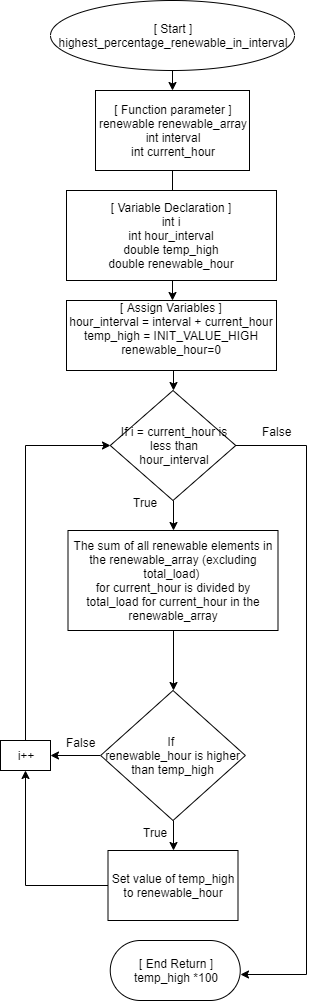

The diagram above was exported from draw.io. Its source (the exported page's mxGraphModel, read from the mxfile embedded in the PNG):
<mxGraphModel dx="1662" dy="713" grid="1" gridSize="10" guides="1" tooltips="1" connect="1" arrows="1" fold="1" page="1" pageScale="1" pageWidth="850" pageHeight="1100" math="0" shadow="0">
  <root>
    <mxCell id="0" />
    <mxCell id="1" parent="0" />
    <mxCell id="3nBoLBjlCGnDC8B4MwK_-1" style="edgeStyle=orthogonalEdgeStyle;rounded=0;orthogonalLoop=1;jettySize=auto;html=1;exitX=0.5;exitY=1;exitDx=0;exitDy=0;entryX=0.5;entryY=0;entryDx=0;entryDy=0;" parent="1" source="3nBoLBjlCGnDC8B4MwK_-2" target="3nBoLBjlCGnDC8B4MwK_-4" edge="1">
      <mxGeometry relative="1" as="geometry" />
    </mxCell>
    <mxCell id="3nBoLBjlCGnDC8B4MwK_-2" value="&lt;div&gt;[ Start ]&lt;/div&gt;&lt;div&gt;highest_percentage_renewable_in_interval&lt;br&gt;&lt;/div&gt;" style="ellipse;whiteSpace=wrap;html=1;" parent="1" vertex="1">
      <mxGeometry x="304" y="20" width="244" height="70" as="geometry" />
    </mxCell>
    <mxCell id="3nBoLBjlCGnDC8B4MwK_-3" value="" style="edgeStyle=orthogonalEdgeStyle;rounded=0;orthogonalLoop=1;jettySize=auto;html=1;" parent="1" source="3nBoLBjlCGnDC8B4MwK_-4" edge="1">
      <mxGeometry relative="1" as="geometry">
        <mxPoint x="426" y="220" as="targetPoint" />
      </mxGeometry>
    </mxCell>
    <mxCell id="3nBoLBjlCGnDC8B4MwK_-4" value="[ Function parameter ]&lt;br&gt;renewable renewable_array&lt;div&gt;int interval&lt;/div&gt;&lt;div&gt;int current_hour&lt;br&gt;&lt;/div&gt;" style="rounded=0;whiteSpace=wrap;html=1;" parent="1" vertex="1">
      <mxGeometry x="349" y="110" width="154" height="80" as="geometry" />
    </mxCell>
    <mxCell id="3nBoLBjlCGnDC8B4MwK_-5" value="" style="edgeStyle=orthogonalEdgeStyle;rounded=0;orthogonalLoop=1;jettySize=auto;html=1;" parent="1" edge="1">
      <mxGeometry relative="1" as="geometry">
        <mxPoint x="426" y="280" as="sourcePoint" />
        <mxPoint x="426" y="320" as="targetPoint" />
      </mxGeometry>
    </mxCell>
    <mxCell id="3nBoLBjlCGnDC8B4MwK_-6" value="&lt;div&gt;[ Variable Declaration ]&lt;/div&gt;&lt;div&gt;int i&lt;br&gt;&lt;/div&gt;&lt;div&gt;int hour_interval&lt;br&gt;double temp_high&lt;br&gt;&lt;/div&gt;&lt;div&gt;double renewable_hour&lt;/div&gt;" style="rounded=0;whiteSpace=wrap;html=1;" parent="1" vertex="1">
      <mxGeometry x="320" y="210" width="210" height="90" as="geometry" />
    </mxCell>
    <mxCell id="3nBoLBjlCGnDC8B4MwK_-7" value="" style="edgeStyle=orthogonalEdgeStyle;rounded=0;orthogonalLoop=1;jettySize=auto;html=1;" parent="1" edge="1">
      <mxGeometry relative="1" as="geometry">
        <mxPoint x="426" y="380" as="sourcePoint" />
        <mxPoint x="427" y="410.4115384615385" as="targetPoint" />
      </mxGeometry>
    </mxCell>
    <mxCell id="3nBoLBjlCGnDC8B4MwK_-8" value="&lt;div&gt;[ Assign Variables ]&lt;br&gt;&lt;/div&gt;&lt;div&gt;hour_interval = interval + current_hour&lt;/div&gt;&lt;div&gt;temp_high = INIT_VALUE_HIGH&lt;/div&gt;&lt;div&gt;renewable_hour=0&lt;/div&gt;&lt;div&gt;&lt;br&gt;&lt;/div&gt;" style="rounded=0;whiteSpace=wrap;html=1;" parent="1" vertex="1">
      <mxGeometry x="320" y="320" width="210" height="70" as="geometry" />
    </mxCell>
    <mxCell id="3nBoLBjlCGnDC8B4MwK_-40" style="edgeStyle=orthogonalEdgeStyle;rounded=0;orthogonalLoop=1;jettySize=auto;html=1;exitX=0.5;exitY=1;exitDx=0;exitDy=0;entryX=0.5;entryY=0;entryDx=0;entryDy=0;" parent="1" source="3nBoLBjlCGnDC8B4MwK_-20" target="3nBoLBjlCGnDC8B4MwK_-38" edge="1">
      <mxGeometry relative="1" as="geometry" />
    </mxCell>
    <mxCell id="3nBoLBjlCGnDC8B4MwK_-20" value="&lt;div&gt;If i = current_hour is&lt;/div&gt;&lt;div&gt; less than&lt;/div&gt;hour_interval" style="rhombus;whiteSpace=wrap;html=1;" parent="1" vertex="1">
      <mxGeometry x="363.75" y="410" width="125.5" height="110" as="geometry" />
    </mxCell>
    <mxCell id="3nBoLBjlCGnDC8B4MwK_-47" style="edgeStyle=orthogonalEdgeStyle;rounded=0;orthogonalLoop=1;jettySize=auto;html=1;exitX=0;exitY=0.5;exitDx=0;exitDy=0;entryX=0.5;entryY=1;entryDx=0;entryDy=0;" parent="1" source="3nBoLBjlCGnDC8B4MwK_-22" target="3nBoLBjlCGnDC8B4MwK_-32" edge="1">
      <mxGeometry relative="1" as="geometry" />
    </mxCell>
    <mxCell id="3nBoLBjlCGnDC8B4MwK_-22" value="Set value of temp_high to renewable_hour" style="rounded=0;whiteSpace=wrap;html=1;" parent="1" vertex="1">
      <mxGeometry x="361.5" y="870" width="130" height="70" as="geometry" />
    </mxCell>
    <mxCell id="3nBoLBjlCGnDC8B4MwK_-24" style="edgeStyle=orthogonalEdgeStyle;rounded=0;orthogonalLoop=1;jettySize=auto;html=1;exitX=1;exitY=0.5;exitDx=0;exitDy=0;entryX=1;entryY=0.5;entryDx=0;entryDy=0;endArrow=classic;endFill=1;" parent="1" source="3nBoLBjlCGnDC8B4MwK_-20" edge="1">
      <mxGeometry relative="1" as="geometry">
        <Array as="points">
          <mxPoint x="560" y="465" />
          <mxPoint x="560" y="994" />
        </Array>
        <mxPoint x="494" y="994" as="targetPoint" />
      </mxGeometry>
    </mxCell>
    <mxCell id="3nBoLBjlCGnDC8B4MwK_-25" value="False" style="text;html=1;align=center;verticalAlign=middle;resizable=0;points=[];;labelBackgroundColor=#ffffff;" parent="3nBoLBjlCGnDC8B4MwK_-24" vertex="1" connectable="0">
      <mxGeometry x="-0.2951" y="-2" relative="1" as="geometry">
        <mxPoint x="-28" y="-179" as="offset" />
      </mxGeometry>
    </mxCell>
    <mxCell id="3nBoLBjlCGnDC8B4MwK_-26" value="[ End Return ]&lt;br&gt;temp_high *100" style="rounded=1;whiteSpace=wrap;html=1;arcSize=50;" parent="1" vertex="1">
      <mxGeometry x="363.75" y="960" width="130" height="60" as="geometry" />
    </mxCell>
    <mxCell id="3nBoLBjlCGnDC8B4MwK_-28" style="edgeStyle=orthogonalEdgeStyle;rounded=0;orthogonalLoop=1;jettySize=auto;html=1;exitX=0.5;exitY=1;exitDx=0;exitDy=0;entryX=0.5;entryY=0;entryDx=0;entryDy=0;" parent="1" source="3nBoLBjlCGnDC8B4MwK_-29" target="3nBoLBjlCGnDC8B4MwK_-22" edge="1">
      <mxGeometry relative="1" as="geometry" />
    </mxCell>
    <mxCell id="3nBoLBjlCGnDC8B4MwK_-45" style="edgeStyle=orthogonalEdgeStyle;rounded=0;orthogonalLoop=1;jettySize=auto;html=1;exitX=0;exitY=0.5;exitDx=0;exitDy=0;entryX=1;entryY=0.5;entryDx=0;entryDy=0;" parent="1" source="3nBoLBjlCGnDC8B4MwK_-29" target="3nBoLBjlCGnDC8B4MwK_-32" edge="1">
      <mxGeometry relative="1" as="geometry" />
    </mxCell>
    <mxCell id="3nBoLBjlCGnDC8B4MwK_-29" value="&lt;div&gt;If &lt;br&gt;&lt;/div&gt;&lt;div&gt;renewable_hour is higher than temp_high&lt;/div&gt;" style="rhombus;whiteSpace=wrap;html=1;" parent="1" vertex="1">
      <mxGeometry x="354.13" y="710" width="144.75" height="130" as="geometry" />
    </mxCell>
    <mxCell id="3nBoLBjlCGnDC8B4MwK_-37" style="edgeStyle=orthogonalEdgeStyle;rounded=0;orthogonalLoop=1;jettySize=auto;html=1;exitX=0.5;exitY=0;exitDx=0;exitDy=0;entryX=0;entryY=0.5;entryDx=0;entryDy=0;" parent="1" source="3nBoLBjlCGnDC8B4MwK_-32" target="3nBoLBjlCGnDC8B4MwK_-20" edge="1">
      <mxGeometry relative="1" as="geometry" />
    </mxCell>
    <mxCell id="3nBoLBjlCGnDC8B4MwK_-34" value="False" style="text;html=1;align=center;verticalAlign=middle;resizable=0;points=[];;labelBackgroundColor=#ffffff;" parent="1" vertex="1" connectable="0">
      <mxGeometry x="354.12" y="760" as="geometry">
        <mxPoint x="-20" y="1" as="offset" />
      </mxGeometry>
    </mxCell>
    <mxCell id="3nBoLBjlCGnDC8B4MwK_-35" value="&lt;div&gt;True&lt;/div&gt;" style="text;html=1;align=center;verticalAlign=middle;resizable=0;points=[];;labelBackgroundColor=#ffffff;" parent="1" vertex="1" connectable="0">
      <mxGeometry x="370" y="480" as="geometry">
        <mxPoint x="28" y="41" as="offset" />
      </mxGeometry>
    </mxCell>
    <mxCell id="3nBoLBjlCGnDC8B4MwK_-36" value="&lt;div&gt;True&lt;/div&gt;" style="text;html=1;align=center;verticalAlign=middle;resizable=0;points=[];;labelBackgroundColor=#ffffff;" parent="1" vertex="1" connectable="0">
      <mxGeometry x="380" y="810" as="geometry">
        <mxPoint x="28" y="41" as="offset" />
      </mxGeometry>
    </mxCell>
    <mxCell id="3nBoLBjlCGnDC8B4MwK_-41" style="edgeStyle=orthogonalEdgeStyle;rounded=0;orthogonalLoop=1;jettySize=auto;html=1;exitX=0.5;exitY=1;exitDx=0;exitDy=0;entryX=0.5;entryY=0;entryDx=0;entryDy=0;" parent="1" source="3nBoLBjlCGnDC8B4MwK_-38" target="3nBoLBjlCGnDC8B4MwK_-29" edge="1">
      <mxGeometry relative="1" as="geometry" />
    </mxCell>
    <mxCell id="3nBoLBjlCGnDC8B4MwK_-38" value="&lt;div&gt;The sum of all renewable elements in the renewable_array (excluding total_load) &lt;br&gt;&lt;/div&gt;&lt;div&gt;for current_hour is divided by total_load for current_hour in the renewable_array&lt;br&gt;&lt;/div&gt;" style="rounded=0;whiteSpace=wrap;html=1;" parent="1" vertex="1">
      <mxGeometry x="321.5" y="550" width="210" height="100" as="geometry" />
    </mxCell>
    <mxCell id="3nBoLBjlCGnDC8B4MwK_-32" value="i++" style="rounded=0;whiteSpace=wrap;html=1;" parent="1" vertex="1">
      <mxGeometry x="254" y="760" width="50" height="30" as="geometry" />
    </mxCell>
  </root>
</mxGraphModel>